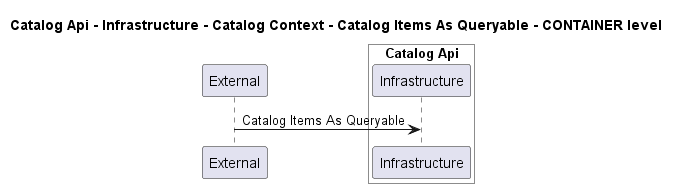

The diagram above was rendered by PlantUML. Its source (embedded in the PNG):
@startuml
!pragma layout smetana

title Catalog Api - Infrastructure - Catalog Context - Catalog Items As Queryable - CONTAINER level

participant "External" as C4InterFlow.SoftwareSystems.ExternalSystem

box "Catalog Api" #White
    participant "Infrastructure" as dotnet.eShop.Architecture.SoftwareSystems.CatalogApi.Containers.Infrastructure
end box


C4InterFlow.SoftwareSystems.ExternalSystem -> dotnet.eShop.Architecture.SoftwareSystems.CatalogApi.Containers.Infrastructure : Catalog Items As Queryable


@enduml